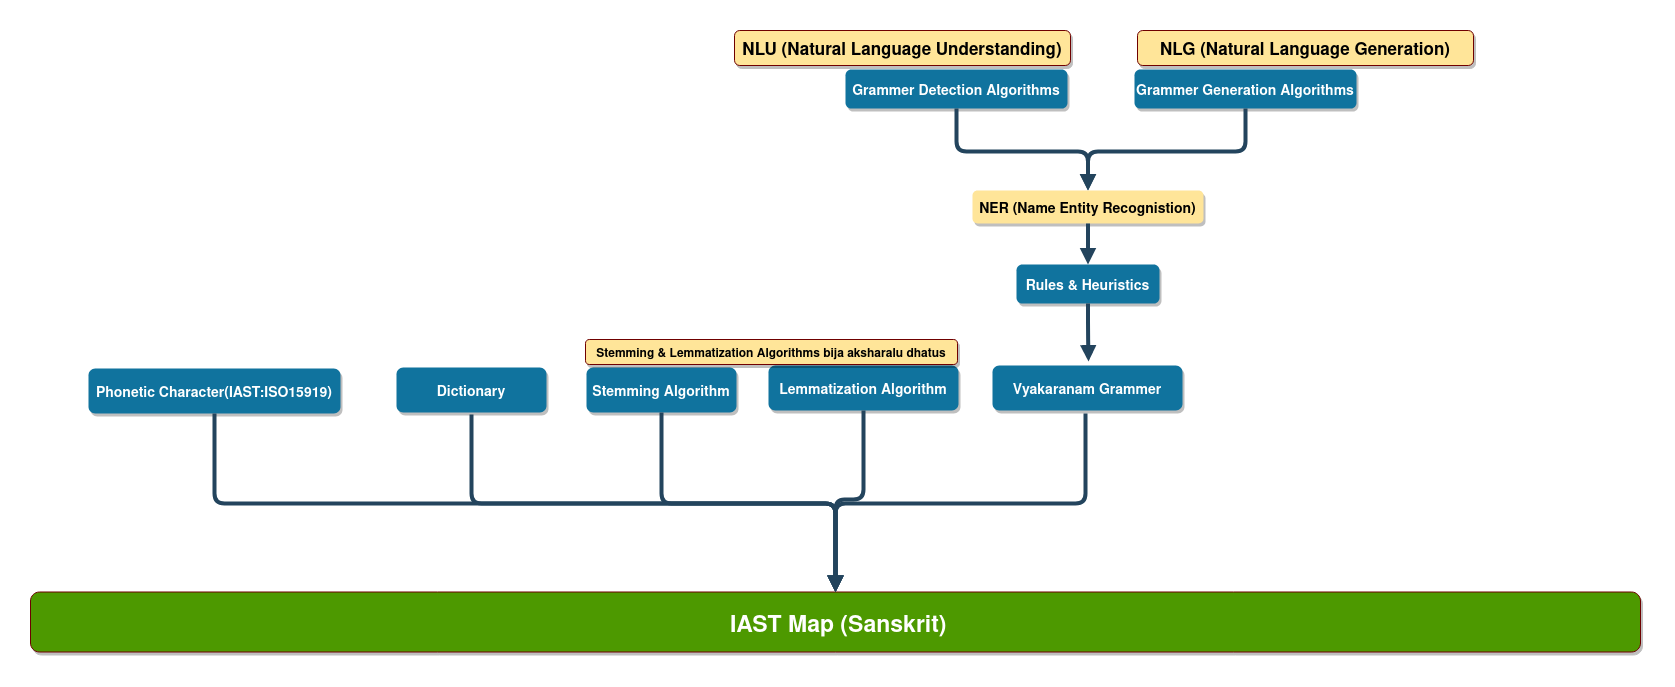

The diagram above was exported from draw.io. Its source (the exported page's mxGraphModel, read from the mxfile embedded in the PNG):
<mxGraphModel dx="3064" dy="1576" grid="1" gridSize="10" guides="1" tooltips="1" connect="1" arrows="1" fold="1" page="1" pageScale="1" pageWidth="850" pageHeight="1100" math="0" shadow="0">
  <root>
    <mxCell id="0" />
    <mxCell id="1" parent="0" />
    <mxCell id="CEE6oZcvJTzOEekIIst9-2" value="Phonetic Character(IAST:ISO15919)" style="rounded=1;fillColor=#10739E;strokeColor=none;shadow=1;gradientColor=none;fontStyle=1;fontColor=#FFFFFF;fontSize=14;" parent="1" vertex="1">
      <mxGeometry x="128" y="433" width="252" height="45" as="geometry" />
    </mxCell>
    <mxCell id="CEE6oZcvJTzOEekIIst9-3" value=" IAST Map (Sanskrit) " style="rounded=1;fillColor=#4D9900;strokeColor=#6F0000;shadow=1;fontStyle=1;fontSize=23;fontColor=#ffffff;" parent="1" vertex="1">
      <mxGeometry x="70" y="656.5" width="1610" height="60" as="geometry" />
    </mxCell>
    <mxCell id="CEE6oZcvJTzOEekIIst9-8" value="" style="edgeStyle=elbowEdgeStyle;elbow=vertical;strokeWidth=4;endArrow=block;endFill=1;fontStyle=1;strokeColor=#23445D;entryX=0.5;entryY=0;entryDx=0;entryDy=0;" parent="1" source="CEE6oZcvJTzOEekIIst9-2" target="CEE6oZcvJTzOEekIIst9-3" edge="1">
      <mxGeometry x="22" y="165.5" width="100" height="100" as="geometry">
        <mxPoint x="7" y="483.5" as="sourcePoint" />
        <mxPoint x="757" y="653.5" as="targetPoint" />
      </mxGeometry>
    </mxCell>
    <mxCell id="CEE6oZcvJTzOEekIIst9-22" value="Dictionary" style="rounded=1;fillColor=#10739E;strokeColor=none;shadow=1;gradientColor=none;fontStyle=1;fontColor=#FFFFFF;fontSize=14;" parent="1" vertex="1">
      <mxGeometry x="436" y="432" width="150" height="45" as="geometry" />
    </mxCell>
    <mxCell id="CEE6oZcvJTzOEekIIst9-23" value="" style="edgeStyle=elbowEdgeStyle;elbow=vertical;strokeWidth=4;endArrow=block;endFill=1;fontStyle=1;strokeColor=#23445D;" parent="1" target="CEE6oZcvJTzOEekIIst9-3" edge="1">
      <mxGeometry x="22" y="165.5" width="100" height="100" as="geometry">
        <mxPoint x="511" y="479" as="sourcePoint" />
        <mxPoint x="955" y="664.5" as="targetPoint" />
      </mxGeometry>
    </mxCell>
    <mxCell id="CEE6oZcvJTzOEekIIst9-24" value="Stemming Algorithm" style="rounded=1;fillColor=#10739E;strokeColor=none;shadow=1;gradientColor=none;fontStyle=1;fontColor=#FFFFFF;fontSize=14;" parent="1" vertex="1">
      <mxGeometry x="626" y="432" width="150" height="45" as="geometry" />
    </mxCell>
    <mxCell id="CEE6oZcvJTzOEekIIst9-25" value="" style="edgeStyle=elbowEdgeStyle;elbow=vertical;strokeWidth=4;endArrow=block;endFill=1;fontStyle=1;strokeColor=#23445D;entryX=0.5;entryY=0;entryDx=0;entryDy=0;" parent="1" source="CEE6oZcvJTzOEekIIst9-24" target="CEE6oZcvJTzOEekIIst9-3" edge="1">
      <mxGeometry x="22" y="165.5" width="100" height="100" as="geometry">
        <mxPoint x="701" y="479" as="sourcePoint" />
        <mxPoint x="1145" y="664.5" as="targetPoint" />
      </mxGeometry>
    </mxCell>
    <mxCell id="CEE6oZcvJTzOEekIIst9-26" value="Lemmatization Algorithm" style="rounded=1;fillColor=#10739E;strokeColor=none;shadow=1;gradientColor=none;fontStyle=1;fontColor=#FFFFFF;fontSize=14;" parent="1" vertex="1">
      <mxGeometry x="808" y="430" width="190" height="45" as="geometry" />
    </mxCell>
    <mxCell id="CEE6oZcvJTzOEekIIst9-27" value="" style="edgeStyle=elbowEdgeStyle;elbow=vertical;strokeWidth=4;endArrow=block;endFill=1;fontStyle=1;strokeColor=#23445D;exitX=0.5;exitY=1;exitDx=0;exitDy=0;entryX=0.5;entryY=0;entryDx=0;entryDy=0;" parent="1" source="CEE6oZcvJTzOEekIIst9-26" target="CEE6oZcvJTzOEekIIst9-3" edge="1">
      <mxGeometry x="22" y="165.5" width="100" height="100" as="geometry">
        <mxPoint x="883" y="477" as="sourcePoint" />
        <mxPoint x="955" y="656" as="targetPoint" />
      </mxGeometry>
    </mxCell>
    <mxCell id="CEE6oZcvJTzOEekIIst9-28" value="Vyakaranam Grammer" style="rounded=1;fillColor=#10739E;strokeColor=none;shadow=1;gradientColor=none;fontStyle=1;fontColor=#FFFFFF;fontSize=14;" parent="1" vertex="1">
      <mxGeometry x="1032" y="430" width="190" height="45" as="geometry" />
    </mxCell>
    <mxCell id="CEE6oZcvJTzOEekIIst9-29" value="" style="edgeStyle=elbowEdgeStyle;elbow=vertical;strokeWidth=4;endArrow=block;endFill=1;fontStyle=1;strokeColor=#23445D;exitX=0.5;exitY=1;exitDx=0;exitDy=0;entryX=0.5;entryY=0;entryDx=0;entryDy=0;" parent="1" target="CEE6oZcvJTzOEekIIst9-3" edge="1">
      <mxGeometry x="22" y="165.5" width="100" height="100" as="geometry">
        <mxPoint x="1125" y="478" as="sourcePoint" />
        <mxPoint x="956" y="659" as="targetPoint" />
      </mxGeometry>
    </mxCell>
    <mxCell id="CEE6oZcvJTzOEekIIst9-30" value="Rules &amp; Heuristics" style="rounded=1;fillColor=#10739E;strokeColor=none;shadow=1;gradientColor=none;fontStyle=1;fontColor=#FFFFFF;fontSize=14;" parent="1" vertex="1">
      <mxGeometry x="1056" y="329" width="143" height="39" as="geometry" />
    </mxCell>
    <mxCell id="CEE6oZcvJTzOEekIIst9-31" value="" style="edgeStyle=elbowEdgeStyle;elbow=vertical;strokeWidth=4;endArrow=block;endFill=1;fontStyle=1;strokeColor=#23445D;exitX=0.5;exitY=1;exitDx=0;exitDy=0;" parent="1" source="CEE6oZcvJTzOEekIIst9-30" edge="1">
      <mxGeometry x="22" y="165.5" width="100" height="100" as="geometry">
        <mxPoint x="1135" y="488" as="sourcePoint" />
        <mxPoint x="1128" y="426" as="targetPoint" />
      </mxGeometry>
    </mxCell>
    <mxCell id="CEE6oZcvJTzOEekIIst9-32" value="Grammer Detection Algorithms" style="rounded=1;fillColor=#10739E;strokeColor=none;shadow=1;gradientColor=none;fontStyle=1;fontColor=#FFFFFF;fontSize=14;" parent="1" vertex="1">
      <mxGeometry x="885" y="134" width="222" height="39" as="geometry" />
    </mxCell>
    <mxCell id="CEE6oZcvJTzOEekIIst9-33" value="" style="edgeStyle=elbowEdgeStyle;elbow=vertical;strokeWidth=4;endArrow=block;endFill=1;fontStyle=1;strokeColor=#23445D;exitX=0.5;exitY=1;exitDx=0;exitDy=0;entryX=0.5;entryY=0;entryDx=0;entryDy=0;" parent="1" source="CEE6oZcvJTzOEekIIst9-32" target="CEE6oZcvJTzOEekIIst9-39" edge="1">
      <mxGeometry x="22" y="165.5" width="100" height="100" as="geometry">
        <mxPoint x="1032" y="186" as="sourcePoint" />
        <mxPoint x="1127.5" y="220" as="targetPoint" />
      </mxGeometry>
    </mxCell>
    <mxCell id="CEE6oZcvJTzOEekIIst9-34" value="Grammer Generation Algorithms" style="rounded=1;fillColor=#10739E;strokeColor=none;shadow=1;gradientColor=none;fontStyle=1;fontColor=#FFFFFF;fontSize=14;" parent="1" vertex="1">
      <mxGeometry x="1174" y="134" width="222" height="39" as="geometry" />
    </mxCell>
    <mxCell id="CEE6oZcvJTzOEekIIst9-35" value="" style="edgeStyle=elbowEdgeStyle;elbow=vertical;strokeWidth=4;endArrow=block;endFill=1;fontStyle=1;strokeColor=#23445D;exitX=0.5;exitY=1;exitDx=0;exitDy=0;entryX=0.5;entryY=0;entryDx=0;entryDy=0;" parent="1" source="CEE6oZcvJTzOEekIIst9-34" target="CEE6oZcvJTzOEekIIst9-39" edge="1">
      <mxGeometry x="22" y="165.5" width="100" height="100" as="geometry">
        <mxPoint x="1296" y="187" as="sourcePoint" />
        <mxPoint x="1128" y="217" as="targetPoint" />
      </mxGeometry>
    </mxCell>
    <mxCell id="CEE6oZcvJTzOEekIIst9-36" value="NLU (Natural Language Understanding)" style="rounded=1;fillColor=#FFE599;strokeColor=#6F0000;shadow=1;fontStyle=1;fontSize=17;fontColor=#000000;" parent="1" vertex="1">
      <mxGeometry x="774" y="95" width="336" height="35" as="geometry" />
    </mxCell>
    <mxCell id="CEE6oZcvJTzOEekIIst9-37" value="NLG (Natural Language Generation)" style="rounded=1;fillColor=#ffe599;strokeColor=#6F0000;shadow=1;fontStyle=1;fontSize=17;fontColor=#000000;" parent="1" vertex="1">
      <mxGeometry x="1177" y="95" width="336" height="35" as="geometry" />
    </mxCell>
    <mxCell id="CEE6oZcvJTzOEekIIst9-38" value="Stemming &amp; Lemmatization Algorithms bija aksharalu dhatus &#10;" style="rounded=1;fillColor=#ffe599;strokeColor=#6F0000;shadow=1;fontStyle=1;fontSize=12;fontColor=#000000;verticalAlign=top;" parent="1" vertex="1">
      <mxGeometry x="625" y="404" width="372" height="25" as="geometry" />
    </mxCell>
    <mxCell id="CEE6oZcvJTzOEekIIst9-39" value="NER (Name Entity Recognistion)" style="rounded=1;fillColor=#FFE599;strokeColor=none;shadow=1;gradientColor=none;fontStyle=1;fontColor=#000000;fontSize=14;" parent="1" vertex="1">
      <mxGeometry x="1012" y="255" width="231" height="33" as="geometry" />
    </mxCell>
    <mxCell id="CEE6oZcvJTzOEekIIst9-40" value="" style="edgeStyle=elbowEdgeStyle;elbow=vertical;strokeWidth=4;endArrow=block;endFill=1;fontStyle=1;strokeColor=#23445D;exitX=0.5;exitY=1;exitDx=0;exitDy=0;entryX=0.5;entryY=0;entryDx=0;entryDy=0;" parent="1" source="CEE6oZcvJTzOEekIIst9-39" target="CEE6oZcvJTzOEekIIst9-30" edge="1">
      <mxGeometry x="22" y="165.5" width="100" height="100" as="geometry">
        <mxPoint x="1137" y="410" as="sourcePoint" />
        <mxPoint x="1130" y="318" as="targetPoint" />
      </mxGeometry>
    </mxCell>
  </root>
</mxGraphModel>